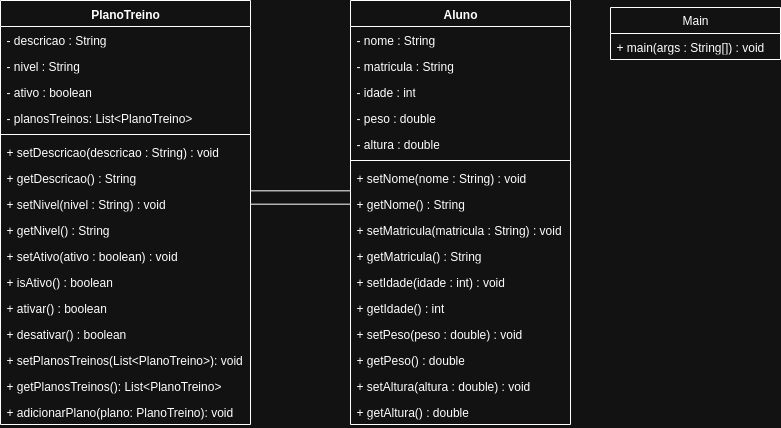

The diagram above was exported from draw.io. Its source (the exported page's mxGraphModel, read from the mxfile embedded in the PNG):
<mxGraphModel dx="2215" dy="661" grid="1" gridSize="10" guides="1" tooltips="1" connect="1" arrows="1" fold="1" page="1" pageScale="1" pageWidth="827" pageHeight="1169" math="0" shadow="0">
  <root>
    <mxCell id="0" />
    <mxCell id="1" parent="0" />
    <mxCell id="dVt2s9elSqm73ZJQNHK1-5" value="PlanoTreino" style="swimlane;fontStyle=1;align=center;verticalAlign=top;childLayout=stackLayout;horizontal=1;startSize=26;horizontalStack=0;resizeParent=1;resizeParentMax=0;resizeLast=0;collapsible=1;marginBottom=0;whiteSpace=wrap;html=1;" parent="1" vertex="1">
      <mxGeometry x="-120" y="373" width="250" height="424" as="geometry">
        <mxRectangle x="180" y="420" width="80" height="30" as="alternateBounds" />
      </mxGeometry>
    </mxCell>
    <mxCell id="dVt2s9elSqm73ZJQNHK1-6" value="- descricao : String" style="text;strokeColor=none;fillColor=none;align=left;verticalAlign=top;spacingLeft=4;spacingRight=4;overflow=hidden;rotatable=0;points=[[0,0.5],[1,0.5]];portConstraint=eastwest;whiteSpace=wrap;html=1;" parent="dVt2s9elSqm73ZJQNHK1-5" vertex="1">
      <mxGeometry y="26" width="250" height="26" as="geometry" />
    </mxCell>
    <mxCell id="dVt2s9elSqm73ZJQNHK1-19" value="- nivel : String" style="text;strokeColor=none;fillColor=none;align=left;verticalAlign=top;spacingLeft=4;spacingRight=4;overflow=hidden;rotatable=0;points=[[0,0.5],[1,0.5]];portConstraint=eastwest;whiteSpace=wrap;html=1;" parent="dVt2s9elSqm73ZJQNHK1-5" vertex="1">
      <mxGeometry y="52" width="250" height="26" as="geometry" />
    </mxCell>
    <mxCell id="dVt2s9elSqm73ZJQNHK1-18" value="- ativo : boolean" style="text;strokeColor=none;fillColor=none;align=left;verticalAlign=top;spacingLeft=4;spacingRight=4;overflow=hidden;rotatable=0;points=[[0,0.5],[1,0.5]];portConstraint=eastwest;whiteSpace=wrap;html=1;" parent="dVt2s9elSqm73ZJQNHK1-5" vertex="1">
      <mxGeometry y="78" width="250" height="26" as="geometry" />
    </mxCell>
    <mxCell id="rTt5UMaNI7hSKe_m2w-Z-22" value="- planosTreinos: List&amp;lt;PlanoTreino&amp;gt;" style="text;strokeColor=none;fillColor=none;align=left;verticalAlign=top;spacingLeft=4;spacingRight=4;overflow=hidden;rotatable=0;points=[[0,0.5],[1,0.5]];portConstraint=eastwest;whiteSpace=wrap;html=1;" parent="dVt2s9elSqm73ZJQNHK1-5" vertex="1">
      <mxGeometry y="104" width="250" height="26" as="geometry" />
    </mxCell>
    <mxCell id="dVt2s9elSqm73ZJQNHK1-7" value="" style="line;strokeWidth=1;fillColor=none;align=left;verticalAlign=middle;spacingTop=-1;spacingLeft=3;spacingRight=3;rotatable=0;labelPosition=right;points=[];portConstraint=eastwest;strokeColor=inherit;" parent="dVt2s9elSqm73ZJQNHK1-5" vertex="1">
      <mxGeometry y="130" width="250" height="8" as="geometry" />
    </mxCell>
    <mxCell id="dVt2s9elSqm73ZJQNHK1-8" value="+ setDescricao(descricao : String) : void" style="text;strokeColor=none;fillColor=none;align=left;verticalAlign=top;spacingLeft=4;spacingRight=4;overflow=hidden;rotatable=0;points=[[0,0.5],[1,0.5]];portConstraint=eastwest;whiteSpace=wrap;html=1;" parent="dVt2s9elSqm73ZJQNHK1-5" vertex="1">
      <mxGeometry y="138" width="250" height="26" as="geometry" />
    </mxCell>
    <mxCell id="rTt5UMaNI7hSKe_m2w-Z-20" value="+ getDescricao() : String" style="text;strokeColor=none;fillColor=none;align=left;verticalAlign=top;spacingLeft=4;spacingRight=4;overflow=hidden;rotatable=0;points=[[0,0.5],[1,0.5]];portConstraint=eastwest;whiteSpace=wrap;html=1;" parent="dVt2s9elSqm73ZJQNHK1-5" vertex="1">
      <mxGeometry y="164" width="250" height="26" as="geometry" />
    </mxCell>
    <mxCell id="rTt5UMaNI7hSKe_m2w-Z-19" value="+ setNivel(nivel : String) : void" style="text;strokeColor=none;fillColor=none;align=left;verticalAlign=top;spacingLeft=4;spacingRight=4;overflow=hidden;rotatable=0;points=[[0,0.5],[1,0.5]];portConstraint=eastwest;whiteSpace=wrap;html=1;" parent="dVt2s9elSqm73ZJQNHK1-5" vertex="1">
      <mxGeometry y="190" width="250" height="26" as="geometry" />
    </mxCell>
    <mxCell id="rTt5UMaNI7hSKe_m2w-Z-18" value="+ getNivel() : String" style="text;strokeColor=none;fillColor=none;align=left;verticalAlign=top;spacingLeft=4;spacingRight=4;overflow=hidden;rotatable=0;points=[[0,0.5],[1,0.5]];portConstraint=eastwest;whiteSpace=wrap;html=1;" parent="dVt2s9elSqm73ZJQNHK1-5" vertex="1">
      <mxGeometry y="216" width="250" height="26" as="geometry" />
    </mxCell>
    <mxCell id="rTt5UMaNI7hSKe_m2w-Z-17" value="+ setAtivo(ativo : boolean) : void" style="text;strokeColor=none;fillColor=none;align=left;verticalAlign=top;spacingLeft=4;spacingRight=4;overflow=hidden;rotatable=0;points=[[0,0.5],[1,0.5]];portConstraint=eastwest;whiteSpace=wrap;html=1;" parent="dVt2s9elSqm73ZJQNHK1-5" vertex="1">
      <mxGeometry y="242" width="250" height="26" as="geometry" />
    </mxCell>
    <mxCell id="rTt5UMaNI7hSKe_m2w-Z-16" value="+ isAtivo() : boolean" style="text;strokeColor=none;fillColor=none;align=left;verticalAlign=top;spacingLeft=4;spacingRight=4;overflow=hidden;rotatable=0;points=[[0,0.5],[1,0.5]];portConstraint=eastwest;whiteSpace=wrap;html=1;" parent="dVt2s9elSqm73ZJQNHK1-5" vertex="1">
      <mxGeometry y="268" width="250" height="26" as="geometry" />
    </mxCell>
    <mxCell id="rTt5UMaNI7hSKe_m2w-Z-15" value="+ ativar() : boolean" style="text;strokeColor=none;fillColor=none;align=left;verticalAlign=top;spacingLeft=4;spacingRight=4;overflow=hidden;rotatable=0;points=[[0,0.5],[1,0.5]];portConstraint=eastwest;whiteSpace=wrap;html=1;" parent="dVt2s9elSqm73ZJQNHK1-5" vertex="1">
      <mxGeometry y="294" width="250" height="26" as="geometry" />
    </mxCell>
    <mxCell id="rTt5UMaNI7hSKe_m2w-Z-14" value="+ desativar() : boolean" style="text;strokeColor=none;fillColor=none;align=left;verticalAlign=top;spacingLeft=4;spacingRight=4;overflow=hidden;rotatable=0;points=[[0,0.5],[1,0.5]];portConstraint=eastwest;whiteSpace=wrap;html=1;" parent="dVt2s9elSqm73ZJQNHK1-5" vertex="1">
      <mxGeometry y="320" width="250" height="26" as="geometry" />
    </mxCell>
    <mxCell id="rTt5UMaNI7hSKe_m2w-Z-13" value="+ setPlanosTreinos(List&amp;lt;PlanoTreino&amp;gt;): void" style="text;strokeColor=none;fillColor=none;align=left;verticalAlign=top;spacingLeft=4;spacingRight=4;overflow=hidden;rotatable=0;points=[[0,0.5],[1,0.5]];portConstraint=eastwest;whiteSpace=wrap;html=1;" parent="dVt2s9elSqm73ZJQNHK1-5" vertex="1">
      <mxGeometry y="346" width="250" height="26" as="geometry" />
    </mxCell>
    <mxCell id="rTt5UMaNI7hSKe_m2w-Z-12" value="+ getPlanosTreinos(): List&amp;lt;PlanoTreino&amp;gt;" style="text;strokeColor=none;fillColor=none;align=left;verticalAlign=top;spacingLeft=4;spacingRight=4;overflow=hidden;rotatable=0;points=[[0,0.5],[1,0.5]];portConstraint=eastwest;whiteSpace=wrap;html=1;" parent="dVt2s9elSqm73ZJQNHK1-5" vertex="1">
      <mxGeometry y="372" width="250" height="26" as="geometry" />
    </mxCell>
    <mxCell id="rTt5UMaNI7hSKe_m2w-Z-11" value="+ adicionarPlano(plano: PlanoTreino): void" style="text;strokeColor=none;fillColor=none;align=left;verticalAlign=top;spacingLeft=4;spacingRight=4;overflow=hidden;rotatable=0;points=[[0,0.5],[1,0.5]];portConstraint=eastwest;whiteSpace=wrap;html=1;" parent="dVt2s9elSqm73ZJQNHK1-5" vertex="1">
      <mxGeometry y="398" width="250" height="26" as="geometry" />
    </mxCell>
    <mxCell id="dVt2s9elSqm73ZJQNHK1-13" value="Main" style="swimlane;fontStyle=0;childLayout=stackLayout;horizontal=1;startSize=26;fillColor=none;horizontalStack=0;resizeParent=1;resizeParentMax=0;resizeLast=0;collapsible=1;marginBottom=0;whiteSpace=wrap;html=1;" parent="1" vertex="1">
      <mxGeometry x="490" y="380" width="170" height="52" as="geometry" />
    </mxCell>
    <mxCell id="dVt2s9elSqm73ZJQNHK1-14" value="+ main(args : String[]) : void&amp;nbsp;" style="text;strokeColor=none;fillColor=none;align=left;verticalAlign=top;spacingLeft=4;spacingRight=4;overflow=hidden;rotatable=0;points=[[0,0.5],[1,0.5]];portConstraint=eastwest;whiteSpace=wrap;html=1;" parent="dVt2s9elSqm73ZJQNHK1-13" vertex="1">
      <mxGeometry y="26" width="170" height="26" as="geometry" />
    </mxCell>
    <mxCell id="dVt2s9elSqm73ZJQNHK1-26" value="Aluno" style="swimlane;fontStyle=1;align=center;verticalAlign=top;childLayout=stackLayout;horizontal=1;startSize=26;horizontalStack=0;resizeParent=1;resizeParentMax=0;resizeLast=0;collapsible=1;marginBottom=0;whiteSpace=wrap;html=1;" parent="1" vertex="1">
      <mxGeometry x="230" y="373" width="220" height="424" as="geometry">
        <mxRectangle x="230" y="373" width="70" height="30" as="alternateBounds" />
      </mxGeometry>
    </mxCell>
    <mxCell id="dVt2s9elSqm73ZJQNHK1-36" value="- nome : String" style="text;strokeColor=none;fillColor=none;align=left;verticalAlign=top;spacingLeft=4;spacingRight=4;overflow=hidden;rotatable=0;points=[[0,0.5],[1,0.5]];portConstraint=eastwest;whiteSpace=wrap;html=1;" parent="dVt2s9elSqm73ZJQNHK1-26" vertex="1">
      <mxGeometry y="26" width="220" height="26" as="geometry" />
    </mxCell>
    <mxCell id="dVt2s9elSqm73ZJQNHK1-35" value="- matricula : String" style="text;strokeColor=none;fillColor=none;align=left;verticalAlign=top;spacingLeft=4;spacingRight=4;overflow=hidden;rotatable=0;points=[[0,0.5],[1,0.5]];portConstraint=eastwest;whiteSpace=wrap;html=1;" parent="dVt2s9elSqm73ZJQNHK1-26" vertex="1">
      <mxGeometry y="52" width="220" height="26" as="geometry" />
    </mxCell>
    <mxCell id="dVt2s9elSqm73ZJQNHK1-27" value="- idade : int" style="text;strokeColor=none;fillColor=none;align=left;verticalAlign=top;spacingLeft=4;spacingRight=4;overflow=hidden;rotatable=0;points=[[0,0.5],[1,0.5]];portConstraint=eastwest;whiteSpace=wrap;html=1;" parent="dVt2s9elSqm73ZJQNHK1-26" vertex="1">
      <mxGeometry y="78" width="220" height="26" as="geometry" />
    </mxCell>
    <mxCell id="rTt5UMaNI7hSKe_m2w-Z-2" value="- peso : double" style="text;strokeColor=none;fillColor=none;align=left;verticalAlign=top;spacingLeft=4;spacingRight=4;overflow=hidden;rotatable=0;points=[[0,0.5],[1,0.5]];portConstraint=eastwest;whiteSpace=wrap;html=1;" parent="dVt2s9elSqm73ZJQNHK1-26" vertex="1">
      <mxGeometry y="104" width="220" height="26" as="geometry" />
    </mxCell>
    <mxCell id="rTt5UMaNI7hSKe_m2w-Z-3" value="- altura : double" style="text;strokeColor=none;fillColor=none;align=left;verticalAlign=top;spacingLeft=4;spacingRight=4;overflow=hidden;rotatable=0;points=[[0,0.5],[1,0.5]];portConstraint=eastwest;whiteSpace=wrap;html=1;" parent="dVt2s9elSqm73ZJQNHK1-26" vertex="1">
      <mxGeometry y="130" width="220" height="26" as="geometry" />
    </mxCell>
    <mxCell id="dVt2s9elSqm73ZJQNHK1-28" value="" style="line;strokeWidth=1;fillColor=none;align=left;verticalAlign=middle;spacingTop=-1;spacingLeft=3;spacingRight=3;rotatable=0;labelPosition=right;points=[];portConstraint=eastwest;strokeColor=inherit;" parent="dVt2s9elSqm73ZJQNHK1-26" vertex="1">
      <mxGeometry y="156" width="220" height="8" as="geometry" />
    </mxCell>
    <mxCell id="dVt2s9elSqm73ZJQNHK1-40" value="+ setNome(nome : String) : void" style="text;strokeColor=none;fillColor=none;align=left;verticalAlign=top;spacingLeft=4;spacingRight=4;overflow=hidden;rotatable=0;points=[[0,0.5],[1,0.5]];portConstraint=eastwest;whiteSpace=wrap;html=1;" parent="dVt2s9elSqm73ZJQNHK1-26" vertex="1">
      <mxGeometry y="164" width="220" height="26" as="geometry" />
    </mxCell>
    <mxCell id="dVt2s9elSqm73ZJQNHK1-42" value="+ getNome() : String" style="text;strokeColor=none;fillColor=none;align=left;verticalAlign=top;spacingLeft=4;spacingRight=4;overflow=hidden;rotatable=0;points=[[0,0.5],[1,0.5]];portConstraint=eastwest;whiteSpace=wrap;html=1;" parent="dVt2s9elSqm73ZJQNHK1-26" vertex="1">
      <mxGeometry y="190" width="220" height="26" as="geometry" />
    </mxCell>
    <mxCell id="rTt5UMaNI7hSKe_m2w-Z-5" value="+ setMatricula(matricula : String) : void" style="text;strokeColor=none;fillColor=none;align=left;verticalAlign=top;spacingLeft=4;spacingRight=4;overflow=hidden;rotatable=0;points=[[0,0.5],[1,0.5]];portConstraint=eastwest;whiteSpace=wrap;html=1;" parent="dVt2s9elSqm73ZJQNHK1-26" vertex="1">
      <mxGeometry y="216" width="220" height="26" as="geometry" />
    </mxCell>
    <mxCell id="rTt5UMaNI7hSKe_m2w-Z-6" value="+ getMatricula() : String" style="text;strokeColor=none;fillColor=none;align=left;verticalAlign=top;spacingLeft=4;spacingRight=4;overflow=hidden;rotatable=0;points=[[0,0.5],[1,0.5]];portConstraint=eastwest;whiteSpace=wrap;html=1;" parent="dVt2s9elSqm73ZJQNHK1-26" vertex="1">
      <mxGeometry y="242" width="220" height="26" as="geometry" />
    </mxCell>
    <mxCell id="rTt5UMaNI7hSKe_m2w-Z-7" value="+ setIdade(idade : int) : void" style="text;strokeColor=none;fillColor=none;align=left;verticalAlign=top;spacingLeft=4;spacingRight=4;overflow=hidden;rotatable=0;points=[[0,0.5],[1,0.5]];portConstraint=eastwest;whiteSpace=wrap;html=1;" parent="dVt2s9elSqm73ZJQNHK1-26" vertex="1">
      <mxGeometry y="268" width="220" height="26" as="geometry" />
    </mxCell>
    <mxCell id="rTt5UMaNI7hSKe_m2w-Z-4" value="+ getIdade() : int" style="text;strokeColor=none;fillColor=none;align=left;verticalAlign=top;spacingLeft=4;spacingRight=4;overflow=hidden;rotatable=0;points=[[0,0.5],[1,0.5]];portConstraint=eastwest;whiteSpace=wrap;html=1;" parent="dVt2s9elSqm73ZJQNHK1-26" vertex="1">
      <mxGeometry y="294" width="220" height="26" as="geometry" />
    </mxCell>
    <mxCell id="dVt2s9elSqm73ZJQNHK1-41" value="+ setPeso(peso : double) : void" style="text;strokeColor=none;fillColor=none;align=left;verticalAlign=top;spacingLeft=4;spacingRight=4;overflow=hidden;rotatable=0;points=[[0,0.5],[1,0.5]];portConstraint=eastwest;whiteSpace=wrap;html=1;" parent="dVt2s9elSqm73ZJQNHK1-26" vertex="1">
      <mxGeometry y="320" width="220" height="26" as="geometry" />
    </mxCell>
    <mxCell id="dVt2s9elSqm73ZJQNHK1-39" value="+ getPeso() : double" style="text;strokeColor=none;fillColor=none;align=left;verticalAlign=top;spacingLeft=4;spacingRight=4;overflow=hidden;rotatable=0;points=[[0,0.5],[1,0.5]];portConstraint=eastwest;whiteSpace=wrap;html=1;" parent="dVt2s9elSqm73ZJQNHK1-26" vertex="1">
      <mxGeometry y="346" width="220" height="26" as="geometry" />
    </mxCell>
    <mxCell id="dVt2s9elSqm73ZJQNHK1-37" value="+ setAltura(altura : double) : void" style="text;strokeColor=none;fillColor=none;align=left;verticalAlign=top;spacingLeft=4;spacingRight=4;overflow=hidden;rotatable=0;points=[[0,0.5],[1,0.5]];portConstraint=eastwest;whiteSpace=wrap;html=1;" parent="dVt2s9elSqm73ZJQNHK1-26" vertex="1">
      <mxGeometry y="372" width="220" height="26" as="geometry" />
    </mxCell>
    <mxCell id="dVt2s9elSqm73ZJQNHK1-29" value="+ getAltura() : double" style="text;strokeColor=none;fillColor=none;align=left;verticalAlign=top;spacingLeft=4;spacingRight=4;overflow=hidden;rotatable=0;points=[[0,0.5],[1,0.5]];portConstraint=eastwest;whiteSpace=wrap;html=1;" parent="dVt2s9elSqm73ZJQNHK1-26" vertex="1">
      <mxGeometry y="398" width="220" height="26" as="geometry" />
    </mxCell>
    <mxCell id="rTt5UMaNI7hSKe_m2w-Z-23" value="" style="shape=link;html=1;rounded=0;width=13.333333333333336;" parent="1" edge="1">
      <mxGeometry width="100" relative="1" as="geometry">
        <mxPoint x="130" y="570" as="sourcePoint" />
        <mxPoint x="230" y="570" as="targetPoint" />
      </mxGeometry>
    </mxCell>
  </root>
</mxGraphModel>